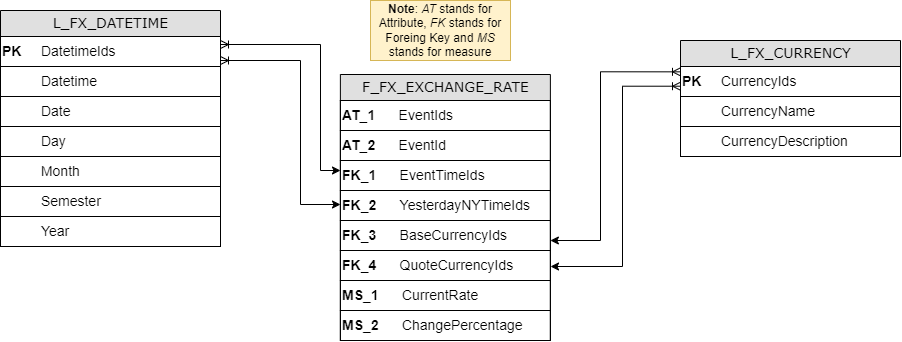

The diagram above was exported from draw.io. Its source (the exported page's mxGraphModel, read from the mxfile embedded in the PNG):
<mxGraphModel dx="1134" dy="730" grid="1" gridSize="10" guides="1" tooltips="1" connect="1" arrows="1" fold="1" page="1" pageScale="1" pageWidth="1100" pageHeight="850" background="#ffffff" math="0" shadow="0">
  <root>
    <mxCell id="0" />
    <mxCell id="1" parent="0" />
    <mxCell id="8HiR8QpMQq1qVCvYqlNp-1" value="F_FX_EXCHANGE_RATE" style="swimlane;html=1;fontStyle=0;childLayout=stackLayout;horizontal=1;startSize=26;fillColor=#e0e0e0;horizontalStack=0;resizeParent=1;resizeLast=0;collapsible=1;marginBottom=0;swimlaneFillColor=#ffffff;align=center;rounded=0;shadow=0;comic=0;labelBackgroundColor=none;strokeWidth=1;fontFamily=Verdana;fontSize=14;swimlaneLine=1;" parent="1" vertex="1">
      <mxGeometry x="459.88" y="214" width="210" height="266" as="geometry">
        <mxRectangle x="470" y="80" width="200" height="26" as="alternateBounds" />
      </mxGeometry>
    </mxCell>
    <mxCell id="8HiR8QpMQq1qVCvYqlNp-2" value="&lt;font style=&quot;font-size: 14px&quot;&gt;&lt;b&gt;AT_1&amp;nbsp; &amp;nbsp; &amp;nbsp;&amp;nbsp;&lt;/b&gt;EventIds&lt;/font&gt;" style="text;html=1;align=left;verticalAlign=middle;resizable=0;points=[];;autosize=1;labelBorderColor=none;strokeColor=#000000;" parent="8HiR8QpMQq1qVCvYqlNp-1" vertex="1">
      <mxGeometry y="26" width="210" height="30" as="geometry" />
    </mxCell>
    <mxCell id="8HiR8QpMQq1qVCvYqlNp-3" value="&lt;font style=&quot;font-size: 14px&quot;&gt;&lt;b&gt;AT_2&amp;nbsp; &amp;nbsp; &amp;nbsp;&amp;nbsp;&lt;/b&gt;EventId&lt;/font&gt;" style="text;html=1;align=left;verticalAlign=middle;resizable=0;points=[];;autosize=1;labelBorderColor=none;strokeColor=#000000;" parent="8HiR8QpMQq1qVCvYqlNp-1" vertex="1">
      <mxGeometry y="56" width="210" height="30" as="geometry" />
    </mxCell>
    <mxCell id="8HiR8QpMQq1qVCvYqlNp-4" value="&lt;b style=&quot;font-size: 14px;&quot;&gt;FK_1&amp;nbsp; &amp;nbsp; &amp;nbsp;&amp;nbsp;&lt;/b&gt;&lt;span style=&quot;font-size: 14px;&quot;&gt;EventTimeIds&lt;/span&gt;" style="text;html=1;align=left;verticalAlign=middle;resizable=0;points=[];;autosize=1;labelBorderColor=none;strokeColor=#000000;" parent="8HiR8QpMQq1qVCvYqlNp-1" vertex="1">
      <mxGeometry y="86" width="210" height="30" as="geometry" />
    </mxCell>
    <mxCell id="8HiR8QpMQq1qVCvYqlNp-5" value="&lt;b style=&quot;font-size: 14px;&quot;&gt;FK_2&amp;nbsp; &amp;nbsp; &amp;nbsp;&amp;nbsp;&lt;/b&gt;&lt;span style=&quot;font-size: 14px;&quot;&gt;YesterdayNYTimeIds&lt;/span&gt;" style="text;html=1;align=left;verticalAlign=middle;resizable=0;points=[];;autosize=1;labelBorderColor=none;strokeColor=#000000;" parent="8HiR8QpMQq1qVCvYqlNp-1" vertex="1">
      <mxGeometry y="116" width="210" height="30" as="geometry" />
    </mxCell>
    <mxCell id="8HiR8QpMQq1qVCvYqlNp-6" value="&lt;font style=&quot;font-size: 14px&quot;&gt;&lt;b&gt;FK_3&lt;/b&gt;&amp;nbsp; &amp;nbsp; &amp;nbsp; BaseCurrencyIds&lt;/font&gt;" style="text;html=1;align=left;verticalAlign=middle;resizable=0;points=[];;autosize=1;labelBorderColor=none;strokeColor=#000000;" parent="8HiR8QpMQq1qVCvYqlNp-1" vertex="1">
      <mxGeometry y="146" width="210" height="30" as="geometry" />
    </mxCell>
    <mxCell id="8HiR8QpMQq1qVCvYqlNp-10" value="&lt;font style=&quot;font-size: 14px&quot;&gt;&lt;b&gt;FK_4&amp;nbsp; &amp;nbsp; &amp;nbsp;&amp;nbsp;&lt;/b&gt;QuoteCurrencyIds&lt;/font&gt;" style="text;html=1;align=left;verticalAlign=middle;resizable=0;points=[];;autosize=1;labelBorderColor=none;strokeColor=#000000;" parent="8HiR8QpMQq1qVCvYqlNp-1" vertex="1">
      <mxGeometry y="176" width="210" height="30" as="geometry" />
    </mxCell>
    <mxCell id="8HiR8QpMQq1qVCvYqlNp-12" value="&lt;font style=&quot;font-size: 14px&quot;&gt;&lt;b&gt;MS_1&lt;/b&gt;&amp;nbsp; &amp;nbsp; &amp;nbsp; CurrentRate&lt;/font&gt;" style="text;html=1;align=left;verticalAlign=middle;resizable=0;points=[];;autosize=1;labelBorderColor=none;strokeColor=#000000;" parent="8HiR8QpMQq1qVCvYqlNp-1" vertex="1">
      <mxGeometry y="206" width="210" height="30" as="geometry" />
    </mxCell>
    <mxCell id="8HiR8QpMQq1qVCvYqlNp-13" value="&lt;font style=&quot;font-size: 14px&quot;&gt;&lt;b&gt;MS_2&lt;/b&gt;&lt;b&gt;&amp;nbsp; &amp;nbsp; &amp;nbsp;&amp;nbsp;&lt;/b&gt;ChangePercentage&lt;/font&gt;" style="text;html=1;align=left;verticalAlign=middle;resizable=0;points=[];;autosize=1;labelBorderColor=none;strokeColor=#000000;" parent="8HiR8QpMQq1qVCvYqlNp-1" vertex="1">
      <mxGeometry y="236" width="210" height="30" as="geometry" />
    </mxCell>
    <mxCell id="8HiR8QpMQq1qVCvYqlNp-54" value="L_FX_DATETIME" style="swimlane;html=1;fontStyle=0;childLayout=stackLayout;horizontal=1;startSize=26;fillColor=#e0e0e0;horizontalStack=0;resizeParent=1;resizeLast=0;collapsible=1;marginBottom=0;swimlaneFillColor=#ffffff;align=center;rounded=0;shadow=0;comic=0;labelBackgroundColor=none;strokeWidth=1;fontFamily=Verdana;fontSize=14;swimlaneLine=1;" parent="1" vertex="1">
      <mxGeometry x="120" y="150" width="220" height="236" as="geometry">
        <mxRectangle x="470" y="80" width="200" height="26" as="alternateBounds" />
      </mxGeometry>
    </mxCell>
    <mxCell id="8HiR8QpMQq1qVCvYqlNp-55" value="&lt;div&gt;&lt;font style=&quot;font-size: 14px&quot;&gt;&lt;b&gt;PK&amp;nbsp; &amp;nbsp;&amp;nbsp; &lt;/b&gt;DatetimeIds&lt;/font&gt;&lt;/div&gt;" style="text;html=1;align=left;verticalAlign=middle;resizable=0;points=[];;autosize=1;labelBorderColor=none;strokeColor=#000000;" parent="8HiR8QpMQq1qVCvYqlNp-54" vertex="1">
      <mxGeometry y="26" width="220" height="30" as="geometry" />
    </mxCell>
    <mxCell id="8HiR8QpMQq1qVCvYqlNp-56" value="&lt;font style=&quot;font-size: 14px&quot;&gt;&lt;b&gt;&amp;nbsp; &amp;nbsp; &amp;nbsp; &amp;nbsp; &amp;nbsp; &lt;/b&gt;Datetime&lt;br&gt;&lt;/font&gt;" style="text;html=1;align=left;verticalAlign=middle;resizable=0;points=[];;autosize=1;labelBorderColor=none;strokeColor=#000000;" parent="8HiR8QpMQq1qVCvYqlNp-54" vertex="1">
      <mxGeometry y="56" width="220" height="30" as="geometry" />
    </mxCell>
    <mxCell id="8HiR8QpMQq1qVCvYqlNp-57" value="&lt;font style=&quot;font-size: 14px&quot;&gt;&lt;b&gt;&amp;nbsp; &amp;nbsp; &amp;nbsp; &amp;nbsp; &amp;nbsp; &lt;/b&gt;Date&lt;/font&gt;" style="text;html=1;align=left;verticalAlign=middle;resizable=0;points=[];;autosize=1;labelBorderColor=none;strokeColor=#000000;" parent="8HiR8QpMQq1qVCvYqlNp-54" vertex="1">
      <mxGeometry y="86" width="220" height="30" as="geometry" />
    </mxCell>
    <mxCell id="8HiR8QpMQq1qVCvYqlNp-58" value="&lt;font style=&quot;font-size: 14px&quot;&gt;&lt;b&gt;&amp;nbsp; &amp;nbsp; &amp;nbsp; &amp;nbsp; &amp;nbsp; &lt;/b&gt;Day&lt;/font&gt;" style="text;html=1;align=left;verticalAlign=middle;resizable=0;points=[];;autosize=1;labelBorderColor=none;strokeColor=#000000;" parent="8HiR8QpMQq1qVCvYqlNp-54" vertex="1">
      <mxGeometry y="116" width="220" height="30" as="geometry" />
    </mxCell>
    <mxCell id="EDHor8hxsIle_m3XRFMD-3" value="&lt;font style=&quot;font-size: 14px&quot;&gt;&lt;b&gt;&amp;nbsp; &amp;nbsp; &amp;nbsp; &amp;nbsp; &amp;nbsp; &lt;/b&gt;Month&lt;/font&gt;" style="text;html=1;align=left;verticalAlign=middle;resizable=0;points=[];;autosize=1;labelBorderColor=none;strokeColor=#000000;" vertex="1" parent="8HiR8QpMQq1qVCvYqlNp-54">
      <mxGeometry y="146" width="220" height="30" as="geometry" />
    </mxCell>
    <mxCell id="EDHor8hxsIle_m3XRFMD-4" value="&lt;font style=&quot;font-size: 14px&quot;&gt;&lt;b&gt;&amp;nbsp; &amp;nbsp; &amp;nbsp; &amp;nbsp; &amp;nbsp; &lt;/b&gt;Semester&lt;/font&gt;" style="text;html=1;align=left;verticalAlign=middle;resizable=0;points=[];;autosize=1;labelBorderColor=none;strokeColor=#000000;" vertex="1" parent="8HiR8QpMQq1qVCvYqlNp-54">
      <mxGeometry y="176" width="220" height="30" as="geometry" />
    </mxCell>
    <mxCell id="EDHor8hxsIle_m3XRFMD-5" value="&lt;font style=&quot;font-size: 14px&quot;&gt;&lt;b&gt;&amp;nbsp; &amp;nbsp; &amp;nbsp; &amp;nbsp; &amp;nbsp; &lt;/b&gt;Year&lt;/font&gt;" style="text;html=1;align=left;verticalAlign=middle;resizable=0;points=[];;autosize=1;labelBorderColor=none;strokeColor=#000000;" vertex="1" parent="8HiR8QpMQq1qVCvYqlNp-54">
      <mxGeometry y="206" width="220" height="30" as="geometry" />
    </mxCell>
    <mxCell id="8HiR8QpMQq1qVCvYqlNp-59" style="edgeStyle=orthogonalEdgeStyle;rounded=0;orthogonalLoop=1;jettySize=auto;html=1;startArrow=classic;startFill=1;endArrow=ERoneToMany;endFill=0;" parent="1" edge="1">
      <mxGeometry relative="1" as="geometry">
        <mxPoint x="340" y="184" as="targetPoint" />
        <Array as="points">
          <mxPoint x="440" y="310" />
          <mxPoint x="440" y="184" />
        </Array>
        <mxPoint x="460" y="310" as="sourcePoint" />
      </mxGeometry>
    </mxCell>
    <mxCell id="EDHor8hxsIle_m3XRFMD-1" value="&lt;b&gt;Note&lt;/b&gt;: &lt;i&gt;AT &lt;/i&gt;stands for Attribute, &lt;i&gt;FK &lt;/i&gt;stands for Foreing Key and &lt;i&gt;MS &lt;/i&gt;stands for measure" style="rounded=0;whiteSpace=wrap;html=1;fillColor=#fff2cc;strokeColor=#d6b656;" vertex="1" parent="1">
      <mxGeometry x="490" y="140" width="140" height="60" as="geometry" />
    </mxCell>
    <mxCell id="EDHor8hxsIle_m3XRFMD-2" style="edgeStyle=orthogonalEdgeStyle;rounded=0;orthogonalLoop=1;jettySize=auto;html=1;startArrow=classic;startFill=1;endArrow=ERoneToMany;endFill=0;" edge="1" parent="1">
      <mxGeometry relative="1" as="geometry">
        <mxPoint x="340" y="200" as="targetPoint" />
        <Array as="points">
          <mxPoint x="420" y="344" />
          <mxPoint x="420" y="200" />
          <mxPoint x="340" y="200" />
        </Array>
        <mxPoint x="460" y="344" as="sourcePoint" />
      </mxGeometry>
    </mxCell>
    <mxCell id="EDHor8hxsIle_m3XRFMD-6" value="L_FX_CURRENCY" style="swimlane;html=1;fontStyle=0;childLayout=stackLayout;horizontal=1;startSize=26;fillColor=#e0e0e0;horizontalStack=0;resizeParent=1;resizeLast=0;collapsible=1;marginBottom=0;swimlaneFillColor=#ffffff;align=center;rounded=0;shadow=0;comic=0;labelBackgroundColor=none;strokeWidth=1;fontFamily=Verdana;fontSize=14;swimlaneLine=1;" vertex="1" parent="1">
      <mxGeometry x="800" y="180" width="220" height="116" as="geometry">
        <mxRectangle x="470" y="80" width="200" height="26" as="alternateBounds" />
      </mxGeometry>
    </mxCell>
    <mxCell id="EDHor8hxsIle_m3XRFMD-7" value="&lt;div&gt;&lt;font style=&quot;font-size: 14px&quot;&gt;&lt;b&gt;PK&amp;nbsp; &amp;nbsp; &amp;nbsp;&lt;/b&gt;CurrencyIds&lt;/font&gt;&lt;/div&gt;" style="text;html=1;align=left;verticalAlign=middle;resizable=0;points=[];;autosize=1;labelBorderColor=none;strokeColor=#000000;" vertex="1" parent="EDHor8hxsIle_m3XRFMD-6">
      <mxGeometry y="26" width="220" height="30" as="geometry" />
    </mxCell>
    <mxCell id="EDHor8hxsIle_m3XRFMD-8" value="&lt;font style=&quot;font-size: 14px&quot;&gt;&lt;b&gt;&amp;nbsp; &amp;nbsp; &amp;nbsp; &amp;nbsp; &amp;nbsp; &lt;/b&gt;CurrencyName&lt;br&gt;&lt;/font&gt;" style="text;html=1;align=left;verticalAlign=middle;resizable=0;points=[];;autosize=1;labelBorderColor=none;strokeColor=#000000;" vertex="1" parent="EDHor8hxsIle_m3XRFMD-6">
      <mxGeometry y="56" width="220" height="30" as="geometry" />
    </mxCell>
    <mxCell id="EDHor8hxsIle_m3XRFMD-9" value="&lt;font style=&quot;font-size: 14px&quot;&gt;&lt;b&gt;&amp;nbsp; &amp;nbsp; &amp;nbsp; &amp;nbsp; &amp;nbsp; &lt;/b&gt;CurrencyDescription&lt;/font&gt;" style="text;html=1;align=left;verticalAlign=middle;resizable=0;points=[];;autosize=1;labelBorderColor=none;strokeColor=#000000;" vertex="1" parent="EDHor8hxsIle_m3XRFMD-6">
      <mxGeometry y="86" width="220" height="30" as="geometry" />
    </mxCell>
    <mxCell id="EDHor8hxsIle_m3XRFMD-16" style="edgeStyle=orthogonalEdgeStyle;rounded=0;orthogonalLoop=1;jettySize=auto;html=1;startArrow=classic;startFill=1;endArrow=ERoneToMany;endFill=0;entryX=0;entryY=0.178;entryDx=0;entryDy=0;entryPerimeter=0;" edge="1" parent="1" source="8HiR8QpMQq1qVCvYqlNp-6" target="EDHor8hxsIle_m3XRFMD-7">
      <mxGeometry relative="1" as="geometry">
        <mxPoint x="720" y="360" as="targetPoint" />
        <Array as="points">
          <mxPoint x="720" y="380" />
          <mxPoint x="720" y="211" />
        </Array>
        <mxPoint x="690" y="500" as="sourcePoint" />
      </mxGeometry>
    </mxCell>
    <mxCell id="EDHor8hxsIle_m3XRFMD-17" style="edgeStyle=orthogonalEdgeStyle;rounded=0;orthogonalLoop=1;jettySize=auto;html=1;startArrow=classic;startFill=1;endArrow=ERoneToMany;endFill=0;entryX=0;entryY=0.657;entryDx=0;entryDy=0;entryPerimeter=0;" edge="1" parent="1" target="EDHor8hxsIle_m3XRFMD-7">
      <mxGeometry relative="1" as="geometry">
        <mxPoint x="822" y="272" as="targetPoint" />
        <Array as="points">
          <mxPoint x="742" y="406" />
          <mxPoint x="742" y="226" />
        </Array>
        <mxPoint x="670" y="406" as="sourcePoint" />
      </mxGeometry>
    </mxCell>
  </root>
</mxGraphModel>